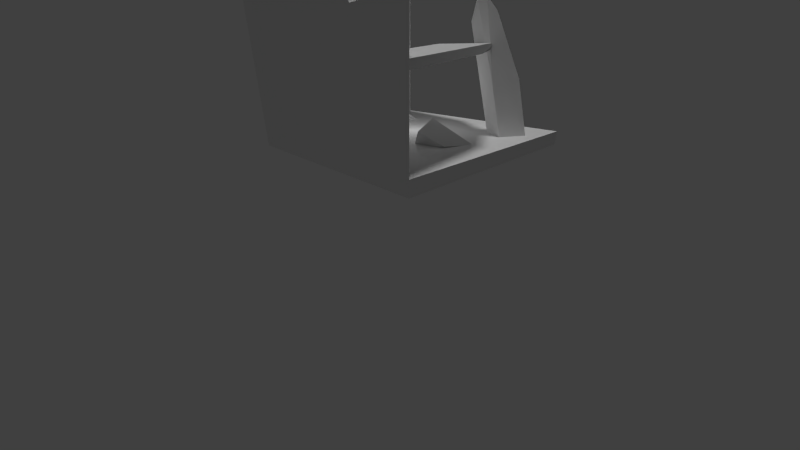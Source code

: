 # Source: Ruin01.blend  (saved by Blender 2.75.0; exported with 4.5.12 LTS)
import bpy
from mathutils import Matrix  # noqa: F401  (used for matrix-valued properties, if any)

bpy.ops.wm.read_factory_settings(use_empty=True)
scene = bpy.context.scene
scene.name = 'Scene'

# ---- collections
col_collection_1 = bpy.data.collections.new('Collection 1'); scene.collection.children.link(col_collection_1)

# ---- world
world_world = bpy.data.worlds.new('World'); scene.world = world_world
world_world.color = (0.05088, 0.05088, 0.05088)
world_world.use_sun_shadow = False
world_world.sun_shadow_jitter_overblur = 0.0
world_world.cycles.sampling_method = 'MANUAL'
world_world.cycles.sample_map_resolution = 256

# ---- cameras
cam_camera = bpy.data.cameras.new('Camera')
cam_camera.clip_end = 100.0
cam_camera.lens = 43.16
cam_camera.sensor_width = 99.41
cam_camera.sensor_height = 18.0
cam_camera.ortho_scale = 7.314
cam_camera.dof.focus_distance = 0.0
cam_camera.dof.aperture_fstop = 128.0

# ---- lights
light_sun = bpy.data.lights.new('Sun', 'SUN')
light_sun.transmission_factor = 0.0
light_sun.angle = 0.1993
light_sun.energy = 1.0
light_sun.shadow_buffer_clip_start = 0.5
light_sun.shadow_soft_size = 0.1
light_sun.shadow_cascade_max_distance = 1000.0
light_sun.cycles.use_multiple_importance_sampling = False
light_lamp = bpy.data.lights.new('Lamp', 'POINT')
light_lamp.transmission_factor = 0.0
light_lamp.cutoff_distance = 30.0
light_lamp.energy = 100.0
light_lamp.shadow_buffer_clip_start = 1.001
light_lamp.shadow_soft_size = 0.1
light_lamp.shadow_maximum_resolution = 0.006
light_lamp.use_absolute_resolution = True
light_lamp.cycles.use_multiple_importance_sampling = False

# ---- meshes
me_icosphere = bpy.data.meshes.new('Icosphere')
me_icosphere.from_pydata([(0.0, 0.0, -1.0), (0.7236, -0.5257, -1.401), (-0.2764, -0.8506, -1.098), (-1.412, 0.0, -1.478), (-0.2764, 0.8506, -1.089), (1.687, 0.5257, -0.8146), (0.5327, -0.8506, -0.519), (-0.7236, -0.5257, 0.4472), (-0.7236, 0.5257, 0.4472), (0.2764, 2.346, 0.4472), (1.418, 0.0, 0.02358), (0.0, 0.0, 1.0), (-0.1625, -0.5, -0.8507), (0.4253, -0.309, -0.8507), (0.2629, -0.809, -0.5257), (0.8506, 0.0, -0.5257), (0.4253, 0.309, -0.8507), (-0.5257, 0.0, -1.043), (-0.6882, -0.5, -1.177), (-0.1625, 0.5, -0.8507), (-0.6882, 0.5, -0.9429), (1.227, 0.809, -0.8931), (1.748, -0.309, -1.238), (2.298, 0.309, -0.9462), (0.2563, -1.0, -0.7116), (0.5878, -0.809, -0.9538), (-1.468, -0.309, -0.838), (-0.5878, -0.809, -0.6511), (-0.8607, 0.809, -0.8659), (-1.468, 0.309, -1.063), (1.552, 0.809, -1.228), (-0.2729, 2.495, -0.6413), (0.6882, -0.5, 0.5257), (-0.006521, -0.809, -0.4405), (-0.8506, 0.0, 0.5257), (-0.5358, 2.304, 0.5257), (0.6882, 0.5, -0.3351), (0.1625, -0.5, 0.596), (0.5257, 0.0, 0.8507), (-0.4253, -0.309, 0.8507), (-0.4253, 0.309, 0.8507), (0.1625, 0.5, 0.8507)], [], [(0, 13, 12), (1, 13, 15), (0, 12, 17), (0, 17, 19), (0, 19, 16), (1, 15, 22), (2, 14, 24), (3, 18, 26), (4, 20, 28), (5, 21, 30), (1, 22, 25), (2, 24, 27), (3, 26, 29), (4, 28, 31), (5, 30, 23), (6, 32, 37), (7, 33, 39), (8, 34, 40), (9, 35, 41), (10, 36, 38), (38, 41, 11), (38, 36, 41), (36, 9, 41), (41, 40, 11), (41, 35, 40), (35, 8, 40), (40, 39, 11), (40, 34, 39), (34, 7, 39), (39, 37, 11), (39, 33, 37), (33, 6, 37), (37, 38, 11), (37, 32, 38), (32, 10, 38), (23, 36, 10), (23, 30, 36), (30, 9, 36), (31, 35, 9), (31, 28, 35), (28, 8, 35), (29, 34, 8), (29, 26, 34), (26, 7, 34), (27, 33, 7), (27, 24, 33), (24, 6, 33), (25, 32, 6), (25, 22, 32), (22, 10, 32), (30, 31, 9), (30, 21, 31), (21, 4, 31), (28, 29, 8), (28, 20, 29), (20, 3, 29), (26, 27, 7), (26, 18, 27), (18, 2, 27), (24, 25, 6), (24, 14, 25), (14, 1, 25), (22, 23, 10), (22, 15, 23), (15, 5, 23), (16, 21, 5), (16, 19, 21), (19, 4, 21), (19, 20, 4), (19, 17, 20), (17, 3, 20), (17, 18, 3), (17, 12, 18), (12, 2, 18), (15, 16, 5), (15, 13, 16), (13, 0, 16), (12, 14, 2), (12, 13, 14), (13, 1, 14)])
me_icosphere.use_remesh_preserve_volume = False
me_icosphere.use_remesh_preserve_attributes = False
me_icosphere.use_mirror_vertex_groups = False
me_icosphere.update()
me_cylinder = bpy.data.meshes.new('Cylinder')
me_cylinder.from_pydata([(0.0, 1.0, -0.8969), (0.0, -1.377, 4.229), (0.1951, 0.9808, -0.8969), (0.1951, -1.396, 4.229), (0.3827, 0.9239, -0.8969), (0.3827, -1.453, 4.229), (0.5556, 0.8315, -0.8969), (0.5556, -1.545, 4.229), (0.7071, 0.7071, -0.8969), (0.7071, -1.67, 4.229), (0.8315, 0.5556, -0.8969), (0.8315, -1.821, 4.229), (0.9239, 0.3827, -0.8969), (0.9239, -1.994, 4.229), (0.9808, 0.1951, -0.8969), (0.9808, -2.182, 4.229), (1.0, 7.55e-08, -0.8969), (1.0, -2.377, 4.229), (0.9808, -0.1951, -0.8969), (0.9808, -2.572, 4.229), (0.9239, -0.3827, -0.8969), (0.9239, -2.759, 4.229), (0.8315, -0.5556, -0.8969), (0.8315, -2.932, 4.229), (0.7071, -0.7071, -0.8969), (0.7071, -3.084, 4.229), (0.5556, -0.8315, -0.8969), (0.5556, -3.208, 4.229), (0.3827, -0.9239, -0.8969), (0.3827, -3.301, 4.229), (0.1951, -0.9808, -0.8969), (0.1951, -3.357, 4.229), (-3.258e-07, -1.0, -0.8969), (-3.258e-07, -3.377, 4.229), (-0.1951, -0.9808, -0.8969), (-0.1951, -3.357, 4.229), (-0.3827, -0.9239, -0.8969), (-0.3827, -3.301, 4.229), (-0.5556, -0.8315, -0.8969), (-0.5556, -3.208, 4.229), (-0.7071, -0.7071, -0.8969), (-0.7071, -3.084, 4.229), (-0.8315, -0.5556, -0.8969), (-0.8315, -2.932, 4.229), (-0.9239, -0.3827, -0.8969), (-0.9239, -2.759, 4.229), (-0.9808, -0.1951, -0.8969), (-0.9808, -2.572, 4.229), (-1.0, 9.656e-07, -0.8969), (-1.0, -2.377, 4.229), (-0.9808, 0.1951, -0.8969), (-0.9808, -2.182, 4.229), (-0.9239, 0.3827, -0.8969), (-0.9239, -1.994, 4.229), (-0.8315, 0.5556, -0.8969), (-0.8315, -1.821, 4.229), (-0.7071, 0.7071, -0.8969), (-0.7071, -1.67, 4.229), (-0.5556, 0.8315, -0.8969), (-0.5556, -1.545, 4.229), (-0.3827, 0.9239, -0.8969), (-0.3827, -1.453, 4.229), (-0.1951, 0.9808, -0.8969), (-0.1951, -1.396, 4.229)], [], [(0, 1, 3, 2), (2, 3, 5, 4), (4, 5, 7, 6), (6, 7, 9, 8), (8, 9, 11, 10), (10, 11, 13, 12), (12, 13, 15, 14), (14, 15, 17, 16), (16, 17, 19, 18), (18, 19, 21, 20), (20, 21, 23, 22), (22, 23, 25, 24), (24, 25, 27, 26), (26, 27, 29, 28), (28, 29, 31, 30), (30, 31, 33, 32), (32, 33, 35, 34), (34, 35, 37, 36), (36, 37, 39, 38), (38, 39, 41, 40), (40, 41, 43, 42), (42, 43, 45, 44), (44, 45, 47, 46), (46, 47, 49, 48), (48, 49, 51, 50), (50, 51, 53, 52), (52, 53, 55, 54), (54, 55, 57, 56), (56, 57, 59, 58), (58, 59, 61, 60), (3, 1, 63, 61, 59, 57, 55, 53, 51, 49, 47, 45, 43, 41, 39, 37, 35, 33, 31, 29, 27, 25, 23, 21, 19, 17, 15, 13, 11, 9, 7, 5), (62, 63, 1, 0), (60, 61, 63, 62), (0, 2, 4, 6, 8, 10, 12, 14, 16, 18, 20, 22, 24, 26, 28, 30, 32, 34, 36, 38, 40, 42, 44, 46, 48, 50, 52, 54, 56, 58, 60, 62)])
me_cylinder.use_remesh_preserve_volume = False
me_cylinder.use_remesh_preserve_attributes = False
me_cylinder.use_mirror_vertex_groups = False
me_cylinder.update()
me_cube_003 = bpy.data.meshes.new('Cube.003')
me_cube_003.from_pydata([(-2.42, -2.716, -1.251), (-4.589, -3.248, 7.468), (-1.431, -1.014, -0.9006), (-3.601, -2.473, 7.309), (-0.7493, -3.759, -0.8985), (-2.919, -3.966, 8.78), (0.2395, -2.056, -0.5485), (-2.706, -3.822, 7.314), (-3.505, -2.982, 3.109), (-4.095, -2.646, 6.905), (-2.516, -1.28, 3.459), (-1.925, -1.865, -1.076), (-2.766, -2.555, 7.337), (-0.8454, -2.322, 3.811), (-0.5956, -1.535, -0.7245), (-2.425, -3.439, 7.995), (-1.834, -4.025, 3.461), (-0.2549, -2.907, -0.7235), (-3.754, -3.891, 8.785), (-3.26, -2.912, 7.836), (-1.34, -3.173, 3.636), (-1.681, -1.801, 3.635), (-3.01, -2.131, 3.284)], [], [(22, 10, 2, 11), (21, 13, 6, 14), (20, 16, 4, 17), (5, 18, 16), (11, 2, 14), (19, 12, 3, 9), (18, 19, 9, 1), (5, 15, 19, 18), (15, 7, 12, 19), (11, 14, 17), (17, 14, 6), (0, 11, 17, 4), (16, 18, 8), (18, 1, 8), (4, 16, 8, 0), (13, 20, 17, 6), (7, 15, 20, 13), (15, 5, 16, 20), (10, 21, 14, 2), (3, 12, 21, 10), (12, 7, 13, 21), (8, 22, 11, 0), (1, 9, 22, 8), (9, 3, 10, 22)])
me_cube_003.use_remesh_preserve_volume = False
me_cube_003.use_remesh_preserve_attributes = False
me_cube_003.use_mirror_vertex_groups = False
me_cube_003.update()
me_cube_002 = bpy.data.meshes.new('Cube.002')
me_cube_002.from_pydata([(-7.88, -7.775, -2.6), (-7.971, -7.871, -1.609), (-7.938, 7.915, -1.059), (-7.953, 7.79, -0.2859), (7.282, -7.91, -1.214), (6.975, -7.968, -0.6096), (4.633, 2.989, -0.3412), (2.14, 2.283, -0.006735), (-7.983, 7.867, -0.563), (-1.428, 4.524, -0.05384), (3.989, 4.205, -0.07264), (-0.3355, 6.163, -0.4911), (3.512, -0.9903, 0.03419), (7.961, -7.964, -0.6525), (6.117, -0.006761, -0.5496), (6.711, -0.06038, 0.004376), (-0.008541, 6.741, 0.1012)], [], [(1, 3, 8, 2, 0), (16, 10, 6, 11), (15, 13, 4, 14), (5, 1, 0, 4, 13), (14, 11, 6), (12, 7, 9), (5, 12, 9, 3, 1), (0, 2, 11, 14, 4), (10, 15, 14, 6), (7, 12, 15, 10), (12, 5, 13, 15), (8, 16, 11, 2), (3, 9, 16, 8), (9, 7, 10, 16)])
me_cube_002.use_remesh_preserve_volume = False
me_cube_002.use_remesh_preserve_attributes = False
me_cube_002.use_mirror_vertex_groups = False
me_cube_002.update()
me_cube = bpy.data.meshes.new('Cube')
me_cube.from_pydata([(-8.0, -8.0, 0.0), (-8.0, -8.0, 1.0), (-8.0, 8.0, 0.0), (-8.0, 8.0, 1.0), (8.0, -8.0, 0.0), (8.0, -8.0, 1.0), (8.0, 8.0, 0.0), (8.0, 8.0, 1.0), (-7.2, -7.2, 1.0), (-7.2, 7.2, 1.0), (7.2, 7.2, 1.0), (7.2, -7.2, 1.0), (-8.0, -8.0, 19.14), (-8.0, 8.0, 12.21), (8.0, -8.0, 8.858), (-7.2, -7.2, 19.14), (-7.2, 7.2, 12.21), (7.2, -7.2, 8.858), (-8.0, 0.0, 17.41), (0.0, -8.0, 16.0), (-7.2, 0.0, 17.41), (0.0, -7.2, 16.0), (-7.6, 7.6, 12.21), (7.6, -7.6, 8.858), (-7.6, -7.6, 19.14), (0.0, -7.6, 16.0), (-7.6, 0.0, 17.41), (7.8, -7.8, 8.858), (4.0, -8.0, 8.685), (3.6, -7.2, 8.685), (7.4, -7.4, 8.858), (0.0, -7.4, 16.0), (0.0, -7.8, 16.0), (3.8, -7.6, 8.685), (3.9, -7.8, 8.685), (3.7, -7.4, 8.685), (-7.4, -7.4, 19.14), (-8.0, -4.0, 19.14), (-7.2, -3.6, 19.14), (-7.8, -7.8, 19.14), (-7.4, 0.0, 17.41), (-7.8, 0.0, 17.41), (-7.6, -3.8, 19.14), (-7.8, -3.9, 19.14), (-7.4, -3.7, 19.14), (0.2898, -7.138, 0.2462), (1.013, -7.664, 0.799), (0.01341, -7.719, 0.799), (-0.6046, -7.138, 0.799), (0.01341, -6.287, 0.799), (1.013, -6.612, 0.799), (0.5662, -7.363, 1.693), (-0.4338, -7.664, 1.693), (-0.4338, -6.612, 1.431), (0.5662, -6.722, 1.693), (0.9085, -7.138, 1.693), (0.2898, -7.138, 2.113), (0.1273, -7.638, 0.3955), (0.7151, -7.447, 0.3955), (0.5527, -7.947, 0.7204), (1.14, -7.138, 0.7204), (0.7151, -6.829, 0.3955), (-0.2359, -7.138, 0.3955), (-0.3984, -7.638, 0.7204), (0.1273, -6.638, 0.3955), (-0.3984, -6.638, 0.7204), (0.5527, -6.329, 0.7204), (1.15, -7.447, 1.246), (0.9652, -6.829, 1.246), (0.2898, -7.797, 1.246), (0.8776, -7.82, 1.246), (-0.6613, -7.447, 1.246), (-0.298, -7.837, 1.246), (-0.298, -6.443, 1.246), (-0.6613, -6.829, 1.246), (0.8776, -6.714, 1.246), (0.2898, -6.484, 1.246), (0.978, -7.638, 1.772), (0.02693, -7.49, 1.772), (-0.5609, -7.138, 1.51), (0.02693, -6.878, 1.772), (0.7926, -7.023, 1.772), (0.4523, -7.638, 1.964), (0.8155, -7.138, 1.964), (-0.1355, -7.447, 2.097), (-0.1355, -6.829, 1.835), (0.4523, -7.073, 2.097), (2.466, -2.157, 0.3344), (3.517, -2.766, 1.924), (2.14, -0.396, 1.457), (3.191, -1.004, 2.555), (4.137, -1.431, 0.4724), (5.187, -2.039, 1.097), (3.811, 0.3303, 0.3974), (5.965, 0.1322, 0.9199), (-5.118, 3.245, 0.1979), (-5.118, 3.245, 2.198), (-4.923, 3.226, 0.1979), (-4.923, 3.226, 2.198), (-4.735, 3.169, 0.1979), (-4.735, 3.169, 2.198), (-4.562, 3.076, 0.1979), (-4.562, 3.076, 2.198), (-4.411, 2.952, 0.1979), (-4.411, 2.952, 2.198), (-4.286, 2.801, 0.1979), (-4.286, 2.801, 2.198), (-4.194, 2.628, 0.1979), (-4.194, 2.628, 2.198), (-3.496, 2.44, 0.4315), (-4.718, 2.384, 1.817), (-3.481, 2.245, 0.4425), (-4.629, 2.245, 2.08), (-3.496, 2.05, 0.4315), (-4.645, 2.05, 2.069), (-3.543, 1.862, 0.3988), (-4.691, 1.862, 2.036), (-3.618, 1.689, 0.3457), (-4.767, 1.689, 1.983), (-3.72, 1.538, 0.2743), (-4.869, 1.538, 1.912), (-3.844, 1.413, 0.1873), (-4.993, 1.413, 1.825), (-4.735, 1.321, 0.1979), (-4.735, 1.321, 2.198), (-4.923, 1.264, 0.1979), (-4.923, 1.264, 2.198), (-5.118, 1.245, 0.1979), (-5.118, 1.245, 2.198), (-5.313, 1.264, 0.1979), (-5.313, 1.264, 2.198), (-5.5, 1.321, 0.1979), (-5.5, 1.321, 2.198), (-5.673, 1.413, 0.1979), (-5.673, 1.413, 2.198), (-5.825, 1.538, 0.1979), (-5.825, 1.538, 2.198), (-5.949, 1.689, 0.1979), (-5.949, 1.689, 2.198), (-6.042, 1.862, 0.1979), (-6.042, 1.862, 2.198), (-6.098, 2.05, 0.1979), (-6.098, 2.05, 2.198), (-6.118, 2.245, 0.1979), (-6.118, 2.245, 2.198), (-6.098, 2.44, 0.1979), (-6.098, 2.44, 2.198), (-6.042, 2.628, 0.1979), (-6.042, 2.628, 2.198), (-5.949, 2.801, 0.1979), (-5.949, 2.801, 2.198), (-5.825, 2.952, 0.1979), (-5.825, 2.952, 2.198), (-5.673, 3.076, 0.1979), (-5.673, 3.076, 2.198), (-5.5, 3.169, 0.1979), (-5.5, 3.169, 2.198), (-5.313, 3.226, 0.1979), (-5.313, 3.226, 2.198), (-5.02, 3.235, 0.1979), (-5.02, 3.235, 2.198), (-4.624, 5.202, 0.9239), (-4.429, 5.183, 0.9239), (-4.829, 3.197, 0.1979), (-4.829, 3.197, 2.198), (-4.241, 5.126, 0.9239), (-4.649, 3.123, 0.1979), (-4.649, 3.123, 2.198), (-4.068, 5.034, 0.9239), (-4.486, 3.014, 0.1979), (-4.486, 3.014, 2.198), (-3.917, 4.909, 0.9239), (-4.348, 2.876, 0.1979), (-4.348, 2.876, 2.198), (-3.792, 4.758, 0.9239), (-4.24, 2.714, 0.1979), (-4.24, 2.714, 2.198), (-3.7, 4.585, 0.9239), (-4.165, 2.534, 0.1979), (-4.378, 2.473, 2.017), (-3.539, 2.392, 1.336), (-5.331, 4.909, 0.9239), (-5.749, 3.014, 0.1979), (-5.749, 3.014, 2.198), (-5.18, 5.034, 0.9239), (-5.587, 3.123, 0.1979), (-5.587, 3.123, 2.198), (-5.007, 5.126, 0.9239), (-5.407, 3.197, 0.1979), (-5.407, 3.197, 2.198), (-4.819, 5.183, 0.9239), (-5.215, 3.235, 0.1979), (-5.215, 3.235, 2.198), (-4.913, 5.154, 0.9239), (-4.722, 5.192, 0.9239), (-5.093, 5.08, 0.9239), (-5.255, 4.971, 0.9239), (-3.406, 4.499, 0.9629), (-3.746, 4.671, 0.9239), (-3.855, 4.833, 0.9239), (-3.993, 4.971, 0.9239), (-4.155, 5.08, 0.9239), (-4.335, 5.154, 0.9239), (-4.526, 5.192, 0.9239)], [], [(1, 3, 2, 0), (3, 7, 6, 2), (7, 5, 4, 6), (5, 1, 0, 4), (0, 2, 6, 4), (7, 3, 9, 10), (11, 10, 9, 8), (5, 7, 10, 11), (5, 11, 17, 30, 23, 27, 14), (11, 8, 15, 21, 29, 17), (44, 36, 15, 38), (35, 30, 17, 29), (9, 3, 13, 22, 16), (3, 1, 12, 37, 18, 13), (8, 9, 16, 20, 38, 15), (1, 5, 14, 28, 19, 12), (24, 25, 31, 21, 15, 36), (12, 19, 32, 25, 24, 39), (34, 27, 23, 33), (22, 26, 40, 20, 16), (13, 18, 41, 26, 22), (43, 39, 24, 42), (32, 34, 33, 25), (19, 28, 34, 32), (28, 14, 27, 34), (31, 35, 29, 21), (25, 33, 35, 31), (33, 23, 30, 35), (41, 43, 42, 26), (18, 37, 43, 41), (37, 12, 39, 43), (40, 44, 38, 20), (26, 42, 44, 40), (42, 24, 36, 44), (45, 58, 57), (46, 58, 60), (45, 57, 62), (45, 62, 64), (45, 64, 61), (46, 60, 67), (47, 59, 69), (48, 63, 71), (49, 65, 73), (50, 66, 75), (46, 67, 70), (47, 69, 72), (48, 71, 74), (49, 73, 76), (50, 75, 68), (51, 77, 82), (52, 78, 84), (53, 79, 85), (54, 80, 86), (55, 81, 83), (83, 86, 56), (83, 81, 86), (81, 54, 86), (86, 85, 56), (86, 80, 85), (80, 53, 85), (85, 84, 56), (85, 79, 84), (79, 52, 84), (84, 82, 56), (84, 78, 82), (78, 51, 82), (82, 83, 56), (82, 77, 83), (77, 55, 83), (68, 81, 55), (68, 75, 81), (75, 54, 81), (76, 80, 54), (76, 73, 80), (73, 53, 80), (74, 79, 53), (74, 71, 79), (71, 52, 79), (72, 78, 52), (72, 69, 78), (69, 51, 78), (70, 77, 51), (70, 67, 77), (67, 55, 77), (75, 76, 54), (75, 66, 76), (66, 49, 76), (73, 74, 53), (73, 65, 74), (65, 48, 74), (71, 72, 52), (71, 63, 72), (63, 47, 72), (69, 70, 51), (69, 59, 70), (59, 46, 70), (67, 68, 55), (67, 60, 68), (60, 50, 68), (61, 66, 50), (61, 64, 66), (64, 49, 66), (64, 65, 49), (64, 62, 65), (62, 48, 65), (62, 63, 48), (62, 57, 63), (57, 47, 63), (60, 61, 50), (60, 58, 61), (58, 45, 61), (57, 59, 47), (57, 58, 59), (58, 46, 59), (88, 90, 89, 87), (90, 94, 93, 89), (94, 92, 91, 93), (92, 88, 87, 91), (87, 89, 93, 91), (92, 94, 90, 88), (203, 160, 98, 162), (202, 164, 100, 165), (201, 167, 102, 168), (200, 170, 104, 171), (199, 173, 106, 174), (198, 176, 108, 177), (197, 179, 110, 180), (109, 180, 110, 112, 111), (111, 112, 114, 113), (113, 114, 116, 115), (115, 116, 118, 117), (117, 118, 120, 119), (119, 120, 122, 121), (121, 122, 124, 123), (123, 124, 126, 125), (125, 126, 128, 127), (127, 128, 130, 129), (129, 130, 132, 131), (131, 132, 134, 133), (133, 134, 136, 135), (135, 136, 138, 137), (137, 138, 140, 139), (139, 140, 142, 141), (141, 142, 144, 143), (143, 144, 146, 145), (145, 146, 148, 147), (147, 148, 150, 149), (149, 150, 152, 181, 151), (196, 183, 154, 184), (195, 186, 156, 187), (98, 160, 96, 192, 158, 189, 156, 186, 154, 183, 152, 150, 148, 146, 144, 142, 140, 138, 136, 134, 132, 130, 128, 126, 124, 122, 120, 118, 116, 114, 112, 110, 179, 108, 176, 106, 173, 104, 170, 102, 167, 100, 164), (194, 192, 96, 161), (193, 189, 158, 190), (95, 159, 97, 163, 99, 166, 101, 169, 103, 172, 105, 175, 107, 178, 109, 111, 113, 115, 117, 119, 121, 123, 125, 127, 129, 131, 133, 135, 137, 139, 141, 143, 145, 147, 149, 151, 182, 153, 185, 155, 188, 157, 191), (188, 193, 190, 157), (155, 187, 193, 188), (187, 156, 189, 193), (191, 194, 161, 95), (157, 190, 194, 191), (190, 158, 192, 194), (185, 195, 187, 155), (153, 184, 195, 185), (184, 154, 186, 195), (182, 196, 184, 153), (151, 181, 196, 182), (181, 152, 183, 196), (178, 197, 180, 109), (107, 177, 197, 178), (177, 108, 179, 197), (175, 198, 177, 107), (105, 174, 198, 175), (174, 106, 176, 198), (172, 199, 174, 105), (103, 171, 199, 172), (171, 104, 173, 199), (169, 200, 171, 103), (101, 168, 200, 169), (168, 102, 170, 200), (166, 201, 168, 101), (99, 165, 201, 166), (165, 100, 167, 201), (163, 202, 165, 99), (97, 162, 202, 163), (162, 98, 164, 202), (159, 203, 162, 97), (95, 161, 203, 159), (161, 96, 160, 203)])
me_cube.use_remesh_preserve_volume = False
me_cube.use_remesh_preserve_attributes = False
me_cube.use_mirror_vertex_groups = False
me_cube.update()

# ---- objects
ob_icosphere = bpy.data.objects.new('Icosphere', me_icosphere)
ob_cylinder = bpy.data.objects.new('Cylinder', me_cylinder)
ob_cube_002 = bpy.data.objects.new('Cube.002', me_cube_003)
ob_sun = bpy.data.objects.new('Sun', light_sun)
ob_cube_001 = bpy.data.objects.new('Cube.001', me_cube_002)
ob_cube = bpy.data.objects.new('Cube', me_cube)
ob_lamp = bpy.data.objects.new('Lamp', light_lamp)
ob_camera = bpy.data.objects.new('Camera', cam_camera)

# ---- transforms, parenting, visibility, modifiers, constraints
ob_icosphere.location = (-3.67, -4.573, 5.816)
ob_icosphere.lineart.crease_threshold = 0.0
ob_cylinder.location = (-4.892, -4.573, 1.705e-05)
ob_cylinder.lineart.crease_threshold = 0.0
ob_cube_002.location = (6.956, 6.981, 4.857e-05)
ob_cube_002.lineart.crease_threshold = 0.0
ob_sun.location = (16.95, 10.2, 21.88)
ob_sun.lineart.crease_threshold = 0.0
ob_cube_001.location = (0.0, 0.0, 6.0)
ob_cube_001.lineart.crease_threshold = 0.0
ob_cube.location = (0.0, 0.0, -1.0)
ob_cube.lineart.crease_threshold = 0.0
ob_lamp.location = (-0.2652, 0.6522, 2.613)
ob_lamp.rotation_euler = (0.6503, 0.05522, 1.866)
ob_lamp.lock_rotations_4d = False
ob_lamp.empty_display_type = 'ARROWS'
ob_lamp.color = (0.0, 0.0, 0.0, 0.0)
ob_lamp.lineart.crease_threshold = 0.0
ob_camera.location = (19.52, -19.39, 5.592)
ob_camera.rotation_euler = (1.109, 0.01082, 0.8149)
ob_camera.lock_rotations_4d = False
ob_camera.empty_display_type = 'ARROWS'
ob_camera.color = (0.0, 0.0, 0.0, 0.0)
ob_camera.display_type = 'WIRE'
ob_camera.lineart.crease_threshold = 0.0

# ---- collection membership
col_collection_1.objects.link(ob_icosphere)
col_collection_1.objects.link(ob_cylinder)
col_collection_1.objects.link(ob_cube_002)
col_collection_1.objects.link(ob_sun)
col_collection_1.objects.link(ob_cube_001)
col_collection_1.objects.link(ob_cube)
col_collection_1.objects.link(ob_lamp)
col_collection_1.objects.link(ob_camera)

# ---- scene / render settings (as saved in the file)
scene.camera = ob_camera
scene.frame_start = 1; scene.frame_end = 250; scene.frame_set(2)
scene.render.engine = 'BLENDER_EEVEE_NEXT'
scene.render.resolution_percentage = 50
scene.render.dither_intensity = 0.0
scene.cycles.use_denoising = False
scene.cycles.samples = 10
scene.cycles.sampling_pattern = 'TABULATED_SOBOL'
scene.cycles.light_sampling_threshold = 0.0
scene.cycles.use_adaptive_sampling = False
scene.cycles.use_light_tree = False
scene.cycles.blur_glossy = 0.0
scene.cycles.pixel_filter_type = 'GAUSSIAN'
scene.cycles.sample_clamp_indirect = 0.0
scene.view_settings.view_transform = 'Standard'
bpy.context.view_layer.update()
